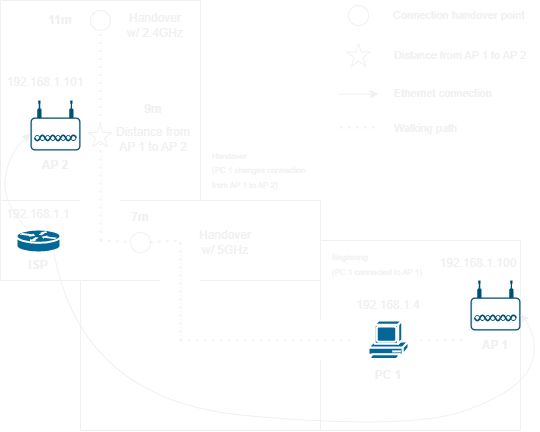

The diagram above was exported from draw.io. Its source (the exported page's mxGraphModel, read from the mxfile embedded in the PNG):
<mxGraphModel dx="1075" dy="458" grid="1" gridSize="10" guides="1" tooltips="1" connect="1" arrows="1" fold="1" page="1" pageScale="1" pageWidth="1169" pageHeight="827" math="0" shadow="0">
  <root>
    <mxCell id="0" />
    <mxCell id="1" parent="0" />
    <mxCell id="tFXf9Kv6OyePnCH645Zc-3" value="" style="endArrow=none;html=1;rounded=0;" edge="1" parent="1">
      <mxGeometry width="50" height="50" relative="1" as="geometry">
        <mxPoint x="440" y="470" as="sourcePoint" />
        <mxPoint x="640" y="470" as="targetPoint" />
      </mxGeometry>
    </mxCell>
    <mxCell id="tFXf9Kv6OyePnCH645Zc-4" value="" style="endArrow=none;html=1;rounded=0;" edge="1" parent="1">
      <mxGeometry width="50" height="50" relative="1" as="geometry">
        <mxPoint x="640" y="470" as="sourcePoint" />
        <mxPoint x="640" y="280" as="targetPoint" />
      </mxGeometry>
    </mxCell>
    <mxCell id="tFXf9Kv6OyePnCH645Zc-5" value="" style="endArrow=none;html=1;rounded=0;" edge="1" parent="1">
      <mxGeometry width="50" height="50" relative="1" as="geometry">
        <mxPoint x="440" y="280" as="sourcePoint" />
        <mxPoint x="640" y="280" as="targetPoint" />
      </mxGeometry>
    </mxCell>
    <mxCell id="tFXf9Kv6OyePnCH645Zc-8" value="" style="endArrow=none;html=1;rounded=0;" edge="1" parent="1">
      <mxGeometry width="50" height="50" relative="1" as="geometry">
        <mxPoint x="440" y="360" as="sourcePoint" />
        <mxPoint x="440" y="280" as="targetPoint" />
      </mxGeometry>
    </mxCell>
    <mxCell id="tFXf9Kv6OyePnCH645Zc-9" value="" style="endArrow=none;html=1;rounded=0;" edge="1" parent="1">
      <mxGeometry width="50" height="50" relative="1" as="geometry">
        <mxPoint x="440" y="470" as="sourcePoint" />
        <mxPoint x="440" y="400" as="targetPoint" />
      </mxGeometry>
    </mxCell>
    <mxCell id="tFXf9Kv6OyePnCH645Zc-10" value="" style="endArrow=none;html=1;rounded=0;" edge="1" parent="1">
      <mxGeometry width="50" height="50" relative="1" as="geometry">
        <mxPoint x="320" y="320" as="sourcePoint" />
        <mxPoint x="440" y="320" as="targetPoint" />
      </mxGeometry>
    </mxCell>
    <mxCell id="tFXf9Kv6OyePnCH645Zc-11" value="" style="endArrow=none;html=1;rounded=0;" edge="1" parent="1">
      <mxGeometry width="50" height="50" relative="1" as="geometry">
        <mxPoint x="200" y="470" as="sourcePoint" />
        <mxPoint x="440" y="470" as="targetPoint" />
      </mxGeometry>
    </mxCell>
    <mxCell id="tFXf9Kv6OyePnCH645Zc-12" value="" style="endArrow=none;html=1;rounded=0;" edge="1" parent="1">
      <mxGeometry width="50" height="50" relative="1" as="geometry">
        <mxPoint x="200" y="320" as="sourcePoint" />
        <mxPoint x="280" y="320" as="targetPoint" />
      </mxGeometry>
    </mxCell>
    <mxCell id="tFXf9Kv6OyePnCH645Zc-13" value="" style="endArrow=none;html=1;rounded=0;" edge="1" parent="1">
      <mxGeometry width="50" height="50" relative="1" as="geometry">
        <mxPoint x="200" y="470" as="sourcePoint" />
        <mxPoint x="200" y="320" as="targetPoint" />
      </mxGeometry>
    </mxCell>
    <mxCell id="tFXf9Kv6OyePnCH645Zc-14" value="" style="endArrow=none;html=1;rounded=0;" edge="1" parent="1">
      <mxGeometry width="50" height="50" relative="1" as="geometry">
        <mxPoint x="120" y="320" as="sourcePoint" />
        <mxPoint x="200" y="320" as="targetPoint" />
      </mxGeometry>
    </mxCell>
    <mxCell id="tFXf9Kv6OyePnCH645Zc-15" value="" style="endArrow=none;html=1;rounded=0;" edge="1" parent="1">
      <mxGeometry width="50" height="50" relative="1" as="geometry">
        <mxPoint x="120" y="320" as="sourcePoint" />
        <mxPoint x="120" y="240" as="targetPoint" />
      </mxGeometry>
    </mxCell>
    <mxCell id="tFXf9Kv6OyePnCH645Zc-16" value="" style="endArrow=none;html=1;rounded=0;" edge="1" parent="1">
      <mxGeometry x="1" y="-132" width="50" height="50" relative="1" as="geometry">
        <mxPoint x="440" y="280" as="sourcePoint" />
        <mxPoint x="440" y="240" as="targetPoint" />
        <mxPoint x="-2" y="-20" as="offset" />
      </mxGeometry>
    </mxCell>
    <mxCell id="tFXf9Kv6OyePnCH645Zc-17" value="" style="endArrow=none;html=1;rounded=0;" edge="1" parent="1">
      <mxGeometry width="50" height="50" relative="1" as="geometry">
        <mxPoint x="120" y="240" as="sourcePoint" />
        <mxPoint x="200" y="240" as="targetPoint" />
      </mxGeometry>
    </mxCell>
    <mxCell id="tFXf9Kv6OyePnCH645Zc-18" value="" style="endArrow=none;html=1;rounded=0;" edge="1" parent="1">
      <mxGeometry width="50" height="50" relative="1" as="geometry">
        <mxPoint x="240" y="240" as="sourcePoint" />
        <mxPoint x="440" y="240" as="targetPoint" />
      </mxGeometry>
    </mxCell>
    <mxCell id="tFXf9Kv6OyePnCH645Zc-19" value="" style="endArrow=none;html=1;rounded=0;" edge="1" parent="1">
      <mxGeometry x="1" y="70" width="50" height="50" relative="1" as="geometry">
        <mxPoint x="120" y="240" as="sourcePoint" />
        <mxPoint x="120" y="40" as="targetPoint" />
        <mxPoint x="70" y="-70" as="offset" />
      </mxGeometry>
    </mxCell>
    <mxCell id="tFXf9Kv6OyePnCH645Zc-20" value="" style="endArrow=none;html=1;rounded=0;" edge="1" parent="1">
      <mxGeometry x="1" y="70" width="50" height="50" relative="1" as="geometry">
        <mxPoint x="320" y="240" as="sourcePoint" />
        <mxPoint x="320" y="40" as="targetPoint" />
        <mxPoint x="70" y="-70" as="offset" />
      </mxGeometry>
    </mxCell>
    <mxCell id="tFXf9Kv6OyePnCH645Zc-21" value="" style="endArrow=none;html=1;rounded=0;" edge="1" parent="1">
      <mxGeometry width="50" height="50" relative="1" as="geometry">
        <mxPoint x="120" y="40" as="sourcePoint" />
        <mxPoint x="320" y="40" as="targetPoint" />
      </mxGeometry>
    </mxCell>
    <mxCell id="tFXf9Kv6OyePnCH645Zc-26" value="" style="group" vertex="1" connectable="0" parent="1">
      <mxGeometry x="590" y="320" width="50" height="50" as="geometry" />
    </mxCell>
    <mxCell id="tFXf9Kv6OyePnCH645Zc-23" value="" style="rounded=1;whiteSpace=wrap;html=1;fillColor=#FFFFFF;" vertex="1" parent="tFXf9Kv6OyePnCH645Zc-26">
      <mxGeometry x="1.5" y="18" width="47" height="31" as="geometry" />
    </mxCell>
    <mxCell id="tFXf9Kv6OyePnCH645Zc-22" value="" style="points=[[0.03,0.36,0],[0.18,0,0],[0.5,0.34,0],[0.82,0,0],[0.97,0.36,0],[1,0.67,0],[0.975,0.975,0],[0.5,1,0],[0.025,0.975,0],[0,0.67,0]];verticalLabelPosition=bottom;sketch=0;html=1;verticalAlign=top;aspect=fixed;align=center;pointerEvents=1;shape=mxgraph.cisco19.wireless_access_point;fillColor=#005073;strokeColor=none;" vertex="1" parent="tFXf9Kv6OyePnCH645Zc-26">
      <mxGeometry width="50" height="50" as="geometry" />
    </mxCell>
    <mxCell id="tFXf9Kv6OyePnCH645Zc-27" value="" style="group" vertex="1" connectable="0" parent="1">
      <mxGeometry x="150" y="140" width="50" height="50" as="geometry" />
    </mxCell>
    <mxCell id="tFXf9Kv6OyePnCH645Zc-28" value="" style="rounded=1;whiteSpace=wrap;html=1;fillColor=#FFFFFF;" vertex="1" parent="tFXf9Kv6OyePnCH645Zc-27">
      <mxGeometry x="1.5" y="18" width="47" height="31" as="geometry" />
    </mxCell>
    <mxCell id="tFXf9Kv6OyePnCH645Zc-29" value="" style="points=[[0.03,0.36,0],[0.18,0,0],[0.5,0.34,0],[0.82,0,0],[0.97,0.36,0],[1,0.67,0],[0.975,0.975,0],[0.5,1,0],[0.025,0.975,0],[0,0.67,0]];verticalLabelPosition=bottom;sketch=0;html=1;verticalAlign=top;aspect=fixed;align=center;pointerEvents=1;shape=mxgraph.cisco19.wireless_access_point;fillColor=#005073;strokeColor=none;" vertex="1" parent="tFXf9Kv6OyePnCH645Zc-27">
      <mxGeometry width="50" height="50" as="geometry" />
    </mxCell>
    <mxCell id="tFXf9Kv6OyePnCH645Zc-30" value="&lt;b&gt;AP 1&lt;/b&gt;" style="text;html=1;strokeColor=none;fillColor=none;align=center;verticalAlign=middle;whiteSpace=wrap;rounded=0;" vertex="1" parent="1">
      <mxGeometry x="585" y="370" width="60" height="30" as="geometry" />
    </mxCell>
    <mxCell id="tFXf9Kv6OyePnCH645Zc-31" value="192.168.1.100" style="text;html=1;strokeColor=none;fillColor=none;align=center;verticalAlign=middle;whiteSpace=wrap;rounded=0;" vertex="1" parent="1">
      <mxGeometry x="568" y="288" width="60" height="30" as="geometry" />
    </mxCell>
    <mxCell id="tFXf9Kv6OyePnCH645Zc-32" value="&lt;b&gt;AP 2&lt;/b&gt;" style="text;html=1;strokeColor=none;fillColor=none;align=center;verticalAlign=middle;whiteSpace=wrap;rounded=0;" vertex="1" parent="1">
      <mxGeometry x="145" y="190" width="60" height="30" as="geometry" />
    </mxCell>
    <mxCell id="tFXf9Kv6OyePnCH645Zc-33" value="192.168.1.101" style="text;html=1;strokeColor=none;fillColor=none;align=center;verticalAlign=middle;whiteSpace=wrap;rounded=0;" vertex="1" parent="1">
      <mxGeometry x="135" y="107" width="60" height="30" as="geometry" />
    </mxCell>
    <mxCell id="tFXf9Kv6OyePnCH645Zc-34" value="" style="shape=mxgraph.cisco.routers.router;html=1;pointerEvents=1;dashed=0;fillColor=#036897;strokeColor=#ffffff;strokeWidth=2;verticalLabelPosition=bottom;verticalAlign=top;align=center;outlineConnect=0;" vertex="1" parent="1">
      <mxGeometry x="136" y="269" width="44" height="23" as="geometry" />
    </mxCell>
    <mxCell id="tFXf9Kv6OyePnCH645Zc-35" value="&lt;b&gt;ISP&lt;/b&gt;" style="text;html=1;strokeColor=none;fillColor=none;align=center;verticalAlign=middle;whiteSpace=wrap;rounded=0;" vertex="1" parent="1">
      <mxGeometry x="128" y="290" width="60" height="30" as="geometry" />
    </mxCell>
    <mxCell id="tFXf9Kv6OyePnCH645Zc-36" value="192.168.1.1" style="text;html=1;strokeColor=none;fillColor=none;align=center;verticalAlign=middle;whiteSpace=wrap;rounded=0;" vertex="1" parent="1">
      <mxGeometry x="128" y="239" width="60" height="30" as="geometry" />
    </mxCell>
    <mxCell id="tFXf9Kv6OyePnCH645Zc-37" value="" style="curved=1;endArrow=classic;html=1;rounded=0;entryX=0;entryY=0.67;entryDx=0;entryDy=0;entryPerimeter=0;" edge="1" parent="1" source="tFXf9Kv6OyePnCH645Zc-34" target="tFXf9Kv6OyePnCH645Zc-29">
      <mxGeometry x="-1" y="-110" width="50" height="50" relative="1" as="geometry">
        <mxPoint x="180" y="279" as="sourcePoint" />
        <mxPoint x="230" y="229" as="targetPoint" />
        <Array as="points">
          <mxPoint x="120" y="240" />
          <mxPoint x="130" y="190" />
        </Array>
        <mxPoint x="-110" y="-100" as="offset" />
      </mxGeometry>
    </mxCell>
    <mxCell id="tFXf9Kv6OyePnCH645Zc-39" value="" style="curved=1;endArrow=classic;html=1;rounded=0;exitX=0.75;exitY=0;exitDx=0;exitDy=0;entryX=1;entryY=0.67;entryDx=0;entryDy=0;entryPerimeter=0;" edge="1" parent="1" source="tFXf9Kv6OyePnCH645Zc-35" target="tFXf9Kv6OyePnCH645Zc-22">
      <mxGeometry width="50" height="50" relative="1" as="geometry">
        <mxPoint x="350" y="280" as="sourcePoint" />
        <mxPoint x="400" y="230" as="targetPoint" />
        <Array as="points">
          <mxPoint x="200" y="440" />
          <mxPoint x="530" y="470" />
          <mxPoint x="640" y="430" />
          <mxPoint x="660" y="380" />
        </Array>
      </mxGeometry>
    </mxCell>
    <mxCell id="tFXf9Kv6OyePnCH645Zc-40" value="" style="shape=mxgraph.cisco.computers_and_peripherals.pc;html=1;pointerEvents=1;dashed=0;fillColor=#036897;strokeColor=#ffffff;strokeWidth=2;verticalLabelPosition=bottom;verticalAlign=top;align=center;outlineConnect=0;" vertex="1" parent="1">
      <mxGeometry x="488" y="360" width="40" height="40" as="geometry" />
    </mxCell>
    <mxCell id="tFXf9Kv6OyePnCH645Zc-41" value="&lt;b&gt;PC 1&lt;/b&gt;" style="text;html=1;strokeColor=none;fillColor=none;align=center;verticalAlign=middle;whiteSpace=wrap;rounded=0;" vertex="1" parent="1">
      <mxGeometry x="478" y="400" width="60" height="30" as="geometry" />
    </mxCell>
    <mxCell id="tFXf9Kv6OyePnCH645Zc-42" value="192.168.1.4" style="text;html=1;strokeColor=none;fillColor=none;align=center;verticalAlign=middle;whiteSpace=wrap;rounded=0;" vertex="1" parent="1">
      <mxGeometry x="478" y="330" width="60" height="30" as="geometry" />
    </mxCell>
    <mxCell id="tFXf9Kv6OyePnCH645Zc-43" value="" style="endArrow=none;dashed=1;html=1;dashPattern=1 3;strokeWidth=2;rounded=0;" edge="1" parent="1">
      <mxGeometry width="50" height="50" relative="1" as="geometry">
        <mxPoint x="300" y="380" as="sourcePoint" />
        <mxPoint x="470" y="380" as="targetPoint" />
      </mxGeometry>
    </mxCell>
    <mxCell id="tFXf9Kv6OyePnCH645Zc-44" value="" style="endArrow=none;dashed=1;html=1;dashPattern=1 3;strokeWidth=2;rounded=0;" edge="1" parent="1">
      <mxGeometry width="50" height="50" relative="1" as="geometry">
        <mxPoint x="300" y="380" as="sourcePoint" />
        <mxPoint x="300" y="280" as="targetPoint" />
      </mxGeometry>
    </mxCell>
    <mxCell id="tFXf9Kv6OyePnCH645Zc-45" value="" style="endArrow=none;dashed=1;html=1;dashPattern=1 3;strokeWidth=2;rounded=0;startArrow=none;" edge="1" parent="1" source="tFXf9Kv6OyePnCH645Zc-48">
      <mxGeometry width="50" height="50" relative="1" as="geometry">
        <mxPoint x="220" y="280" as="sourcePoint" />
        <mxPoint x="300" y="280" as="targetPoint" />
      </mxGeometry>
    </mxCell>
    <mxCell id="tFXf9Kv6OyePnCH645Zc-46" value="" style="endArrow=none;dashed=1;html=1;dashPattern=1 3;strokeWidth=2;rounded=0;startArrow=none;" edge="1" parent="1" source="tFXf9Kv6OyePnCH645Zc-51">
      <mxGeometry width="50" height="50" relative="1" as="geometry">
        <mxPoint x="220" y="280" as="sourcePoint" />
        <mxPoint x="220" y="60" as="targetPoint" />
      </mxGeometry>
    </mxCell>
    <mxCell id="tFXf9Kv6OyePnCH645Zc-47" value="" style="endArrow=none;dashed=1;html=1;dashPattern=1 3;strokeWidth=2;rounded=0;" edge="1" parent="1">
      <mxGeometry width="50" height="50" relative="1" as="geometry">
        <mxPoint x="540" y="380" as="sourcePoint" />
        <mxPoint x="585" y="379.71" as="targetPoint" />
      </mxGeometry>
    </mxCell>
    <mxCell id="tFXf9Kv6OyePnCH645Zc-48" value="" style="ellipse;whiteSpace=wrap;html=1;aspect=fixed;fillColor=#FFFFFF;" vertex="1" parent="1">
      <mxGeometry x="250" y="272" width="20" height="20" as="geometry" />
    </mxCell>
    <mxCell id="tFXf9Kv6OyePnCH645Zc-49" value="" style="endArrow=none;dashed=1;html=1;dashPattern=1 3;strokeWidth=2;rounded=0;" edge="1" parent="1" target="tFXf9Kv6OyePnCH645Zc-48">
      <mxGeometry width="50" height="50" relative="1" as="geometry">
        <mxPoint x="220" y="280" as="sourcePoint" />
        <mxPoint x="300" y="280" as="targetPoint" />
      </mxGeometry>
    </mxCell>
    <mxCell id="tFXf9Kv6OyePnCH645Zc-51" value="" style="ellipse;whiteSpace=wrap;html=1;aspect=fixed;fillColor=#FFFFFF;" vertex="1" parent="1">
      <mxGeometry x="210" y="50" width="20" height="20" as="geometry" />
    </mxCell>
    <mxCell id="tFXf9Kv6OyePnCH645Zc-52" value="" style="endArrow=none;dashed=1;html=1;dashPattern=1 3;strokeWidth=2;rounded=0;startArrow=none;" edge="1" parent="1" target="tFXf9Kv6OyePnCH645Zc-51">
      <mxGeometry width="50" height="50" relative="1" as="geometry">
        <mxPoint x="220" y="163.5" as="sourcePoint" />
        <mxPoint x="220" y="60" as="targetPoint" />
      </mxGeometry>
    </mxCell>
    <mxCell id="tFXf9Kv6OyePnCH645Zc-54" value="" style="endArrow=none;dashed=1;html=1;dashPattern=1 3;strokeWidth=2;rounded=0;" edge="1" parent="1">
      <mxGeometry width="50" height="50" relative="1" as="geometry">
        <mxPoint x="220" y="280" as="sourcePoint" />
        <mxPoint x="220" y="183.5" as="targetPoint" />
      </mxGeometry>
    </mxCell>
    <mxCell id="tFXf9Kv6OyePnCH645Zc-55" value="Handover&lt;br&gt;w/ 2.4GHz" style="text;html=1;strokeColor=none;fillColor=none;align=center;verticalAlign=middle;whiteSpace=wrap;rounded=0;" vertex="1" parent="1">
      <mxGeometry x="240" y="50" width="70" height="30" as="geometry" />
    </mxCell>
    <mxCell id="tFXf9Kv6OyePnCH645Zc-56" value="Handover&lt;br&gt;w/ 5GHz" style="text;html=1;strokeColor=none;fillColor=none;align=center;verticalAlign=middle;whiteSpace=wrap;rounded=0;" vertex="1" parent="1">
      <mxGeometry x="310" y="267" width="70" height="30" as="geometry" />
    </mxCell>
    <mxCell id="tFXf9Kv6OyePnCH645Zc-57" value="Distance from&lt;br&gt;AP 1 to AP 2" style="text;html=1;strokeColor=none;fillColor=none;align=center;verticalAlign=middle;whiteSpace=wrap;rounded=0;" vertex="1" parent="1">
      <mxGeometry x="228" y="163.5" width="90" height="30" as="geometry" />
    </mxCell>
    <mxCell id="tFXf9Kv6OyePnCH645Zc-58" value="&lt;b&gt;11m&lt;/b&gt;" style="text;html=1;strokeColor=none;fillColor=none;align=center;verticalAlign=middle;whiteSpace=wrap;rounded=0;" vertex="1" parent="1">
      <mxGeometry x="150" y="45" width="60" height="30" as="geometry" />
    </mxCell>
    <mxCell id="tFXf9Kv6OyePnCH645Zc-59" value="&lt;b&gt;7m&lt;/b&gt;" style="text;html=1;strokeColor=none;fillColor=none;align=center;verticalAlign=middle;whiteSpace=wrap;rounded=0;" vertex="1" parent="1">
      <mxGeometry x="230" y="242" width="60" height="30" as="geometry" />
    </mxCell>
    <mxCell id="tFXf9Kv6OyePnCH645Zc-60" value="&lt;b&gt;9m&lt;/b&gt;" style="text;html=1;strokeColor=none;fillColor=none;align=center;verticalAlign=middle;whiteSpace=wrap;rounded=0;" vertex="1" parent="1">
      <mxGeometry x="243" y="133.5" width="60" height="30" as="geometry" />
    </mxCell>
    <mxCell id="tFXf9Kv6OyePnCH645Zc-61" value="&lt;font style=&quot;font-size: 8px;&quot;&gt;Beginning&lt;br&gt;(PC 1 connected to AP 1)&lt;/font&gt;" style="text;html=1;strokeColor=none;fillColor=none;align=left;verticalAlign=middle;whiteSpace=wrap;rounded=0;" vertex="1" parent="1">
      <mxGeometry x="450" y="288" width="100" height="30" as="geometry" />
    </mxCell>
    <mxCell id="tFXf9Kv6OyePnCH645Zc-62" value="&lt;span style=&quot;font-size: 8px;&quot;&gt;Handover&lt;br&gt;&lt;/span&gt;&lt;font style=&quot;font-size: 8px;&quot;&gt;(PC 1 changes connection from AP 1 to AP 2)&lt;/font&gt;" style="text;html=1;strokeColor=none;fillColor=none;align=left;verticalAlign=middle;whiteSpace=wrap;rounded=0;" vertex="1" parent="1">
      <mxGeometry x="330" y="193.5" width="100" height="30" as="geometry" />
    </mxCell>
    <mxCell id="tFXf9Kv6OyePnCH645Zc-63" value="" style="ellipse;whiteSpace=wrap;html=1;aspect=fixed;fillColor=#FFFFFF;" vertex="1" parent="1">
      <mxGeometry x="468" y="45" width="20" height="20" as="geometry" />
    </mxCell>
    <mxCell id="tFXf9Kv6OyePnCH645Zc-64" value="" style="verticalLabelPosition=bottom;verticalAlign=top;html=1;shape=mxgraph.basic.star;fillColor=#FFFFFF;" vertex="1" parent="1">
      <mxGeometry x="466.5" y="83" width="23" height="23" as="geometry" />
    </mxCell>
    <mxCell id="tFXf9Kv6OyePnCH645Zc-65" value="" style="verticalLabelPosition=bottom;verticalAlign=top;html=1;shape=mxgraph.basic.star;fillColor=#FFFFFF;" vertex="1" parent="1">
      <mxGeometry x="208" y="163.5" width="23" height="23" as="geometry" />
    </mxCell>
    <mxCell id="tFXf9Kv6OyePnCH645Zc-67" value="" style="endArrow=classic;html=1;rounded=0;fontSize=8;" edge="1" parent="1">
      <mxGeometry width="50" height="50" relative="1" as="geometry">
        <mxPoint x="458" y="133.67" as="sourcePoint" />
        <mxPoint x="498" y="133.67" as="targetPoint" />
      </mxGeometry>
    </mxCell>
    <mxCell id="tFXf9Kv6OyePnCH645Zc-68" value="" style="endArrow=none;dashed=1;html=1;dashPattern=1 3;strokeWidth=2;rounded=0;fontSize=8;" edge="1" parent="1">
      <mxGeometry width="50" height="50" relative="1" as="geometry">
        <mxPoint x="460" y="167" as="sourcePoint" />
        <mxPoint x="500" y="167" as="targetPoint" />
      </mxGeometry>
    </mxCell>
    <mxCell id="tFXf9Kv6OyePnCH645Zc-69" value="&lt;div style=&quot;&quot;&gt;&lt;span style=&quot;background-color: initial;&quot;&gt;&lt;font style=&quot;font-size: 11px;&quot;&gt;Connection handover point&lt;/font&gt;&lt;/span&gt;&lt;/div&gt;" style="text;html=1;strokeColor=none;fillColor=none;align=left;verticalAlign=middle;whiteSpace=wrap;rounded=0;" vertex="1" parent="1">
      <mxGeometry x="511" y="40" width="147" height="30" as="geometry" />
    </mxCell>
    <mxCell id="tFXf9Kv6OyePnCH645Zc-70" value="&lt;div style=&quot;&quot;&gt;&lt;span style=&quot;background-color: initial;&quot;&gt;&lt;font style=&quot;font-size: 11px;&quot;&gt;Distance from AP 1 to AP 2&lt;/font&gt;&lt;/span&gt;&lt;/div&gt;" style="text;html=1;strokeColor=none;fillColor=none;align=left;verticalAlign=middle;whiteSpace=wrap;rounded=0;" vertex="1" parent="1">
      <mxGeometry x="512" y="80" width="147" height="30" as="geometry" />
    </mxCell>
    <mxCell id="tFXf9Kv6OyePnCH645Zc-71" value="&lt;div style=&quot;&quot;&gt;&lt;span style=&quot;background-color: initial;&quot;&gt;&lt;font style=&quot;font-size: 11px;&quot;&gt;Ethernet connection&lt;/font&gt;&lt;/span&gt;&lt;/div&gt;" style="text;html=1;strokeColor=none;fillColor=none;align=left;verticalAlign=middle;whiteSpace=wrap;rounded=0;" vertex="1" parent="1">
      <mxGeometry x="512" y="118" width="147" height="30" as="geometry" />
    </mxCell>
    <mxCell id="tFXf9Kv6OyePnCH645Zc-72" value="&lt;div style=&quot;&quot;&gt;&lt;span style=&quot;background-color: initial;&quot;&gt;&lt;font style=&quot;font-size: 11px;&quot;&gt;Walking path&lt;/font&gt;&lt;/span&gt;&lt;/div&gt;" style="text;html=1;strokeColor=none;fillColor=none;align=left;verticalAlign=middle;whiteSpace=wrap;rounded=0;" vertex="1" parent="1">
      <mxGeometry x="512" y="153" width="147" height="30" as="geometry" />
    </mxCell>
  </root>
</mxGraphModel>